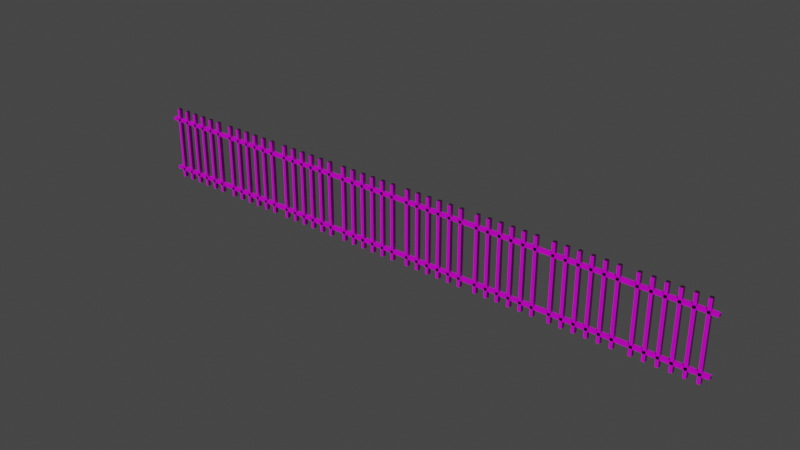 # Source: Rejablanca8.blend  (saved by Blender 3.6.13; exported with 4.5.12 LTS)
import bpy
from mathutils import Matrix  # noqa: F401  (used for matrix-valued properties, if any)

bpy.ops.wm.read_factory_settings(use_empty=True)
scene = bpy.context.scene
scene.name = 'Scene'

# ---- collections
col_collection = bpy.data.collections.new('Collection'); scene.collection.children.link(col_collection)

# ---- images (referenced by path relative to the original .blend; pixels are not part of the script)
import os
ASSET_DIR = os.environ.get("B2B_ASSET_DIR", "")  # directory of the original .blend (textures are referenced by path, not embedded)
HERE = os.path.dirname(os.path.abspath(__file__))  # packed textures are extracted next to this script under _unpacked/

def load_image(name, relpath, width, height, colorspace="sRGB"):
    """Load a texture the original file referenced (path relative to the .blend, or extracted next to this script)."""
    p = next((c for c in (os.path.join(HERE, relpath), os.path.join(ASSET_DIR, relpath)) if relpath and os.path.exists(c)), "")
    if p:
        img = bpy.data.images.load(p, check_existing=True)
        img.name = name
    else:  # same state as the original file: an image datablock whose file is absent (Cycles renders it pink)
        img = bpy.data.images.new(name, width, height)
        img.source = "FILE"
        img.filepath = "//" + (relpath or name)
    img.colorspace_settings.name = colorspace
    return img
img_metal044a_1k_jpg_color_jpg = load_image('Metal044A_1K-JPG_Color.jpg', 'Materiales/Metal044A_1K-JPG/Metal044A_1K-JPG_Color.jpg', 1024, 1024, 'sRGB')
img_metal044a_1k_jpg_metalness_jpg = load_image('Metal044A_1K-JPG_Metalness.jpg', 'Materiales/Metal044A_1K-JPG/Metal044A_1K-JPG_Metalness.jpg', 1024, 1024, 'Non-Color')
img_metal044a_1k_jpg_roughness_jpg = load_image('Metal044A_1K-JPG_Roughness.jpg', 'Materiales/Metal044A_1K-JPG/Metal044A_1K-JPG_Roughness.jpg', 1024, 1024, 'Non-Color')
img_metal044a_1k_jpg_normalgl_jpg = load_image('Metal044A_1K-JPG_NormalGL.jpg', 'Materiales/Metal044A_1K-JPG/Metal044A_1K-JPG_NormalGL.jpg', 1024, 1024, 'Non-Color')

# ---- materials (node trees are filled in below, after node groups)
mat_acg_metal044a_1k_jpg = bpy.data.materials.new('aCG_Metal044A_1K_JPG')
mat_acg_metal044a_1k_jpg.use_transparent_shadow = False

# ---- material node trees
mat_acg_metal044a_1k_jpg.use_nodes = True; mat_acg_metal044a_1k_jpg.node_tree.nodes.clear()
_N = mat_acg_metal044a_1k_jpg.node_tree.nodes; _L = mat_acg_metal044a_1k_jpg.node_tree.links
n0 = _N.new('ShaderNodeBsdfPrincipled'); n0.name = 'Principled BSDF'; n0.location = (0, 300)
n0.distribution = 'GGX'
n0.subsurface_method = 'RANDOM_WALK_SKIN'
n0.inputs[3].default_value = 1.45
n0.inputs[27].default_value = (0.0, 0.0, 0.0, 1.0)
n0.inputs[28].default_value = 1.0
n1 = _N.new('ShaderNodeOutputMaterial'); n1.name = 'Material Output'; n1.location = (300, 300)
n2 = _N.new('ShaderNodeTexImage'); n2.name = 'Image Texture'; n2.location = (-300, 300)
n2.image = img_metal044a_1k_jpg_color_jpg
n3 = _N.new('ShaderNodeUVMap'); n3.name = 'UV Map'; n3.location = (-600, 300)
n3.uv_map = 'UVMap'
n4 = _N.new('ShaderNodeTexImage'); n4.name = 'Image Texture.001'; n4.location = (-300, -10)
n4.image = img_metal044a_1k_jpg_metalness_jpg
n5 = _N.new('ShaderNodeTexImage'); n5.name = 'Image Texture.002'; n5.location = (-300, -320)
n5.image = img_metal044a_1k_jpg_roughness_jpg
n6 = _N.new('ShaderNodeNormalMap'); n6.name = 'Normal Map'; n6.location = (-300, -630)
n7 = _N.new('ShaderNodeTexImage'); n7.name = 'Image Texture.003'; n7.location = (-600, -10)
n7.image = img_metal044a_1k_jpg_normalgl_jpg
_L.new(n0.outputs[0], n1.inputs[0])
_L.new(n2.outputs[0], n0.inputs[0])
_L.new(n3.outputs[0], n2.inputs[0])
_L.new(n4.outputs[0], n0.inputs[1])
_L.new(n3.outputs[0], n4.inputs[0])
_L.new(n5.outputs[0], n0.inputs[2])
_L.new(n3.outputs[0], n5.inputs[0])
_L.new(n6.outputs[0], n0.inputs[5])
_L.new(n7.outputs[0], n6.inputs[1])
_L.new(n3.outputs[0], n7.inputs[0])
n1.is_active_output = True

# ---- world
world_world = bpy.data.worlds.new('World'); scene.world = world_world
world_world.use_nodes = True; world_world.node_tree.nodes.clear()
_N = world_world.node_tree.nodes; _L = world_world.node_tree.links
n0 = _N.new('ShaderNodeOutputWorld'); n0.name = 'World Output'; n0.location = (300, 300)
n1 = _N.new('ShaderNodeBackground'); n1.name = 'Background'; n1.location = (10, 300)
n1.inputs[0].default_value = (0.05088, 0.05088, 0.05088, 1.0)
_L.new(n1.outputs[0], n0.inputs[0])
n0.is_active_output = True
world_world.color = (0.05088, 0.05088, 0.05088)
world_world.use_sun_shadow = False
world_world.sun_shadow_jitter_overblur = 0.0

# ---- meshes
me_cube = bpy.data.meshes.new('Cube')
me_cube.from_pydata([(5.275, 1.0, 1.0), (5.275, 1.0, -1.0), (5.275, -1.0, 1.0), (5.275, -1.0, -1.0), (3.725, 1.0, 1.0), (3.725, 1.0, -1.0), (3.725, -1.0, 1.0), (3.725, -1.0, -1.0), (11.48, 1.0, 1.0), (11.48, 1.0, -1.0), (11.48, -1.0, 1.0), (11.48, -1.0, -1.0), (9.925, 1.0, 1.0), (9.925, 1.0, -1.0), (9.925, -1.0, 1.0), (9.925, -1.0, -1.0), (17.67, 1.0, 1.0), (17.67, 1.0, -1.0), (17.67, -1.0, 1.0), (17.67, -1.0, -1.0), (16.12, 1.0, 1.0), (16.12, 1.0, -1.0), (16.12, -1.0, 1.0), (16.12, -1.0, -1.0), (23.88, 1.0, 1.0), (23.88, 1.0, -1.0), (23.88, -1.0, 1.0), (23.88, -1.0, -1.0), (22.33, 1.0, 1.0), (22.33, 1.0, -1.0), (22.33, -1.0, 1.0), (22.33, -1.0, -1.0), (30.08, 1.0, 1.0), (30.08, 1.0, -1.0), (30.08, -1.0, 1.0), (30.08, -1.0, -1.0), (28.52, 1.0, 1.0), (28.52, 1.0, -1.0), (28.52, -1.0, 1.0), (28.52, -1.0, -1.0), (36.28, 1.0, 1.0), (36.28, 1.0, -1.0), (36.28, -1.0, 1.0), (36.28, -1.0, -1.0), (34.72, 1.0, 1.0), (34.72, 1.0, -1.0), (34.72, -1.0, 1.0), (34.72, -1.0, -1.0), (39.84, 1.0, 0.6396), (-0.16, 1.0, 0.6396), (39.84, -1.0, 0.6396), (-0.16, -1.0, 0.6396), (39.84, 1.0, 0.7171), (-0.16, 1.0, 0.7171), (39.84, -1.0, 0.7171), (-0.16, -1.0, 0.7171), (39.84, 1.0, -0.8104), (-0.16, 1.0, -0.8104), (39.84, -1.0, -0.8104), (-0.16, -1.0, -0.8104), (39.84, 1.0, -0.7329), (-0.16, 1.0, -0.7329), (39.84, -1.0, -0.7329), (-0.16, -1.0, -0.7329), (45.28, 1.0, 1.0), (45.28, 1.0, -1.0), (45.28, -1.0, 1.0), (45.28, -1.0, -1.0), (43.72, 1.0, 1.0), (43.72, 1.0, -1.0), (43.72, -1.0, 1.0), (43.72, -1.0, -1.0), (51.47, 1.0, 1.0), (51.47, 1.0, -1.0), (51.47, -1.0, 1.0), (51.47, -1.0, -1.0), (49.92, 1.0, 1.0), (49.92, 1.0, -1.0), (49.92, -1.0, 1.0), (49.92, -1.0, -1.0), (57.67, 1.0, 1.0), (57.67, 1.0, -1.0), (57.67, -1.0, 1.0), (57.67, -1.0, -1.0), (56.12, 1.0, 1.0), (56.12, 1.0, -1.0), (56.12, -1.0, 1.0), (56.12, -1.0, -1.0), (63.88, 1.0, 1.0), (63.88, 1.0, -1.0), (63.88, -1.0, 1.0), (63.88, -1.0, -1.0), (62.33, 1.0, 1.0), (62.33, 1.0, -1.0), (62.33, -1.0, 1.0), (62.33, -1.0, -1.0), (70.07, 1.0, 1.0), (70.07, 1.0, -1.0), (70.07, -1.0, 1.0), (70.07, -1.0, -1.0), (68.53, 1.0, 1.0), (68.53, 1.0, -1.0), (68.53, -1.0, 1.0), (68.53, -1.0, -1.0), (76.28, 1.0, 1.0), (76.28, 1.0, -1.0), (76.28, -1.0, 1.0), (76.28, -1.0, -1.0), (74.72, 1.0, 1.0), (74.72, 1.0, -1.0), (74.72, -1.0, 1.0), (74.72, -1.0, -1.0), (79.84, 1.0, 0.6396), (39.84, 1.0, 0.6396), (79.84, -1.0, 0.6396), (39.84, -1.0, 0.6396), (79.84, 1.0, 0.7171), (39.84, 1.0, 0.7171), (79.84, -1.0, 0.7171), (39.84, -1.0, 0.7171), (79.84, 1.0, -0.8104), (39.84, 1.0, -0.8104), (79.84, -1.0, -0.8104), (39.84, -1.0, -0.8104), (79.84, 1.0, -0.7329), (39.84, 1.0, -0.7329), (79.84, -1.0, -0.7329), (39.84, -1.0, -0.7329), (85.28, 1.0, 1.0), (85.28, 1.0, -1.0), (85.28, -1.0, 1.0), (85.28, -1.0, -1.0), (83.72, 1.0, 1.0), (83.72, 1.0, -1.0), (83.72, -1.0, 1.0), (83.72, -1.0, -1.0), (91.47, 1.0, 1.0), (91.47, 1.0, -1.0), (91.47, -1.0, 1.0), (91.47, -1.0, -1.0), (89.93, 1.0, 1.0), (89.93, 1.0, -1.0), (89.93, -1.0, 1.0), (89.93, -1.0, -1.0), (97.68, 1.0, 1.0), (97.68, 1.0, -1.0), (97.68, -1.0, 1.0), (97.68, -1.0, -1.0), (96.12, 1.0, 1.0), (96.12, 1.0, -1.0), (96.12, -1.0, 1.0), (96.12, -1.0, -1.0), (103.9, 1.0, 1.0), (103.9, 1.0, -1.0), (103.9, -1.0, 1.0), (103.9, -1.0, -1.0), (102.3, 1.0, 1.0), (102.3, 1.0, -1.0), (102.3, -1.0, 1.0), (102.3, -1.0, -1.0), (110.1, 1.0, 1.0), (110.1, 1.0, -1.0), (110.1, -1.0, 1.0), (110.1, -1.0, -1.0), (108.5, 1.0, 1.0), (108.5, 1.0, -1.0), (108.5, -1.0, 1.0), (108.5, -1.0, -1.0), (116.3, 1.0, 1.0), (116.3, 1.0, -1.0), (116.3, -1.0, 1.0), (116.3, -1.0, -1.0), (114.7, 1.0, 1.0), (114.7, 1.0, -1.0), (114.7, -1.0, 1.0), (114.7, -1.0, -1.0), (119.8, 1.0, 0.6396), (79.84, 1.0, 0.6396), (119.8, -1.0, 0.6396), (79.84, -1.0, 0.6396), (119.8, 1.0, 0.7171), (79.84, 1.0, 0.7171), (119.8, -1.0, 0.7171), (79.84, -1.0, 0.7171), (119.8, 1.0, -0.8104), (79.84, 1.0, -0.8104), (119.8, -1.0, -0.8104), (79.84, -1.0, -0.8104), (119.8, 1.0, -0.7329), (79.84, 1.0, -0.7329), (119.8, -1.0, -0.7329), (79.84, -1.0, -0.7329), (125.3, 1.0, 1.0), (125.3, 1.0, -1.0), (125.3, -1.0, 1.0), (125.3, -1.0, -1.0), (123.7, 1.0, 1.0), (123.7, 1.0, -1.0), (123.7, -1.0, 1.0), (123.7, -1.0, -1.0), (131.5, 1.0, 1.0), (131.5, 1.0, -1.0), (131.5, -1.0, 1.0), (131.5, -1.0, -1.0), (129.9, 1.0, 1.0), (129.9, 1.0, -1.0), (129.9, -1.0, 1.0), (129.9, -1.0, -1.0), (137.7, 1.0, 1.0), (137.7, 1.0, -1.0), (137.7, -1.0, 1.0), (137.7, -1.0, -1.0), (136.1, 1.0, 1.0), (136.1, 1.0, -1.0), (136.1, -1.0, 1.0), (136.1, -1.0, -1.0), (143.9, 1.0, 1.0), (143.9, 1.0, -1.0), (143.9, -1.0, 1.0), (143.9, -1.0, -1.0), (142.3, 1.0, 1.0), (142.3, 1.0, -1.0), (142.3, -1.0, 1.0), (142.3, -1.0, -1.0), (150.1, 1.0, 1.0), (150.1, 1.0, -1.0), (150.1, -1.0, 1.0), (150.1, -1.0, -1.0), (148.5, 1.0, 1.0), (148.5, 1.0, -1.0), (148.5, -1.0, 1.0), (148.5, -1.0, -1.0), (156.3, 1.0, 1.0), (156.3, 1.0, -1.0), (156.3, -1.0, 1.0), (156.3, -1.0, -1.0), (154.7, 1.0, 1.0), (154.7, 1.0, -1.0), (154.7, -1.0, 1.0), (154.7, -1.0, -1.0), (159.8, 1.0, 0.6396), (119.8, 1.0, 0.6396), (159.8, -1.0, 0.6396), (119.8, -1.0, 0.6396), (159.8, 1.0, 0.7171), (119.8, 1.0, 0.7171), (159.8, -1.0, 0.7171), (119.8, -1.0, 0.7171), (159.8, 1.0, -0.8104), (119.8, 1.0, -0.8104), (159.8, -1.0, -0.8104), (119.8, -1.0, -0.8104), (159.8, 1.0, -0.7329), (119.8, 1.0, -0.7329), (159.8, -1.0, -0.7329), (119.8, -1.0, -0.7329), (165.3, 1.0, 1.0), (165.3, 1.0, -1.0), (165.3, -1.0, 1.0), (165.3, -1.0, -1.0), (163.7, 1.0, 1.0), (163.7, 1.0, -1.0), (163.7, -1.0, 1.0), (163.7, -1.0, -1.0), (171.5, 1.0, 1.0), (171.5, 1.0, -1.0), (171.5, -1.0, 1.0), (171.5, -1.0, -1.0), (169.9, 1.0, 1.0), (169.9, 1.0, -1.0), (169.9, -1.0, 1.0), (169.9, -1.0, -1.0), (177.7, 1.0, 1.0), (177.7, 1.0, -1.0), (177.7, -1.0, 1.0), (177.7, -1.0, -1.0), (176.1, 1.0, 1.0), (176.1, 1.0, -1.0), (176.1, -1.0, 1.0), (176.1, -1.0, -1.0), (183.9, 1.0, 1.0), (183.9, 1.0, -1.0), (183.9, -1.0, 1.0), (183.9, -1.0, -1.0), (182.3, 1.0, 1.0), (182.3, 1.0, -1.0), (182.3, -1.0, 1.0), (182.3, -1.0, -1.0), (190.1, 1.0, 1.0), (190.1, 1.0, -1.0), (190.1, -1.0, 1.0), (190.1, -1.0, -1.0), (188.5, 1.0, 1.0), (188.5, 1.0, -1.0), (188.5, -1.0, 1.0), (188.5, -1.0, -1.0), (196.3, 1.0, 1.0), (196.3, 1.0, -1.0), (196.3, -1.0, 1.0), (196.3, -1.0, -1.0), (194.7, 1.0, 1.0), (194.7, 1.0, -1.0), (194.7, -1.0, 1.0), (194.7, -1.0, -1.0), (199.8, 1.0, 0.6396), (159.8, 1.0, 0.6396), (199.8, -1.0, 0.6396), (159.8, -1.0, 0.6396), (199.8, 1.0, 0.7171), (159.8, 1.0, 0.7171), (199.8, -1.0, 0.7171), (159.8, -1.0, 0.7171), (199.8, 1.0, -0.8104), (159.8, 1.0, -0.8104), (199.8, -1.0, -0.8104), (159.8, -1.0, -0.8104), (199.8, 1.0, -0.7329), (159.8, 1.0, -0.7329), (199.8, -1.0, -0.7329), (159.8, -1.0, -0.7329), (205.3, 1.0, 1.0), (205.3, 1.0, -1.0), (205.3, -1.0, 1.0), (205.3, -1.0, -1.0), (203.7, 1.0, 1.0), (203.7, 1.0, -1.0), (203.7, -1.0, 1.0), (203.7, -1.0, -1.0), (211.5, 1.0, 1.0), (211.5, 1.0, -1.0), (211.5, -1.0, 1.0), (211.5, -1.0, -1.0), (209.9, 1.0, 1.0), (209.9, 1.0, -1.0), (209.9, -1.0, 1.0), (209.9, -1.0, -1.0), (217.7, 1.0, 1.0), (217.7, 1.0, -1.0), (217.7, -1.0, 1.0), (217.7, -1.0, -1.0), (216.1, 1.0, 1.0), (216.1, 1.0, -1.0), (216.1, -1.0, 1.0), (216.1, -1.0, -1.0), (223.9, 1.0, 1.0), (223.9, 1.0, -1.0), (223.9, -1.0, 1.0), (223.9, -1.0, -1.0), (222.3, 1.0, 1.0), (222.3, 1.0, -1.0), (222.3, -1.0, 1.0), (222.3, -1.0, -1.0), (230.1, 1.0, 1.0), (230.1, 1.0, -1.0), (230.1, -1.0, 1.0), (230.1, -1.0, -1.0), (228.5, 1.0, 1.0), (228.5, 1.0, -1.0), (228.5, -1.0, 1.0), (228.5, -1.0, -1.0), (236.3, 1.0, 1.0), (236.3, 1.0, -1.0), (236.3, -1.0, 1.0), (236.3, -1.0, -1.0), (234.7, 1.0, 1.0), (234.7, 1.0, -1.0), (234.7, -1.0, 1.0), (234.7, -1.0, -1.0), (239.8, 1.0, 0.6396), (199.8, 1.0, 0.6396), (239.8, -1.0, 0.6396), (199.8, -1.0, 0.6396), (239.8, 1.0, 0.7171), (199.8, 1.0, 0.7171), (239.8, -1.0, 0.7171), (199.8, -1.0, 0.7171), (239.8, 1.0, -0.8104), (199.8, 1.0, -0.8104), (239.8, -1.0, -0.8104), (199.8, -1.0, -0.8104), (239.8, 1.0, -0.7329), (199.8, 1.0, -0.7329), (239.8, -1.0, -0.7329), (199.8, -1.0, -0.7329), (245.3, 1.0, 1.0), (245.3, 1.0, -1.0), (245.3, -1.0, 1.0), (245.3, -1.0, -1.0), (243.7, 1.0, 1.0), (243.7, 1.0, -1.0), (243.7, -1.0, 1.0), (243.7, -1.0, -1.0), (251.5, 1.0, 1.0), (251.5, 1.0, -1.0), (251.5, -1.0, 1.0), (251.5, -1.0, -1.0), (249.9, 1.0, 1.0), (249.9, 1.0, -1.0), (249.9, -1.0, 1.0), (249.9, -1.0, -1.0), (257.7, 1.0, 1.0), (257.7, 1.0, -1.0), (257.7, -1.0, 1.0), (257.7, -1.0, -1.0), (256.1, 1.0, 1.0), (256.1, 1.0, -1.0), (256.1, -1.0, 1.0), (256.1, -1.0, -1.0), (263.9, 1.0, 1.0), (263.9, 1.0, -1.0), (263.9, -1.0, 1.0), (263.9, -1.0, -1.0), (262.3, 1.0, 1.0), (262.3, 1.0, -1.0), (262.3, -1.0, 1.0), (262.3, -1.0, -1.0), (270.1, 1.0, 1.0), (270.1, 1.0, -1.0), (270.1, -1.0, 1.0), (270.1, -1.0, -1.0), (268.5, 1.0, 1.0), (268.5, 1.0, -1.0), (268.5, -1.0, 1.0), (268.5, -1.0, -1.0), (276.3, 1.0, 1.0), (276.3, 1.0, -1.0), (276.3, -1.0, 1.0), (276.3, -1.0, -1.0), (274.7, 1.0, 1.0), (274.7, 1.0, -1.0), (274.7, -1.0, 1.0), (274.7, -1.0, -1.0), (279.8, 1.0, 0.6396), (239.8, 1.0, 0.6396), (279.8, -1.0, 0.6396), (239.8, -1.0, 0.6396), (279.8, 1.0, 0.7171), (239.8, 1.0, 0.7171), (279.8, -1.0, 0.7171), (239.8, -1.0, 0.7171), (279.8, 1.0, -0.8104), (239.8, 1.0, -0.8104), (279.8, -1.0, -0.8104), (239.8, -1.0, -0.8104), (279.8, 1.0, -0.7329), (239.8, 1.0, -0.7329), (279.8, -1.0, -0.7329), (239.8, -1.0, -0.7329), (285.3, 1.0, 1.0), (285.3, 1.0, -1.0), (285.3, -1.0, 1.0), (285.3, -1.0, -1.0), (283.7, 1.0, 1.0), (283.7, 1.0, -1.0), (283.7, -1.0, 1.0), (283.7, -1.0, -1.0), (291.5, 1.0, 1.0), (291.5, 1.0, -1.0), (291.5, -1.0, 1.0), (291.5, -1.0, -1.0), (289.9, 1.0, 1.0), (289.9, 1.0, -1.0), (289.9, -1.0, 1.0), (289.9, -1.0, -1.0), (297.7, 1.0, 1.0), (297.7, 1.0, -1.0), (297.7, -1.0, 1.0), (297.7, -1.0, -1.0), (296.1, 1.0, 1.0), (296.1, 1.0, -1.0), (296.1, -1.0, 1.0), (296.1, -1.0, -1.0), (303.9, 1.0, 1.0), (303.9, 1.0, -1.0), (303.9, -1.0, 1.0), (303.9, -1.0, -1.0), (302.3, 1.0, 1.0), (302.3, 1.0, -1.0), (302.3, -1.0, 1.0), (302.3, -1.0, -1.0), (310.1, 1.0, 1.0), (310.1, 1.0, -1.0), (310.1, -1.0, 1.0), (310.1, -1.0, -1.0), (308.5, 1.0, 1.0), (308.5, 1.0, -1.0), (308.5, -1.0, 1.0), (308.5, -1.0, -1.0), (316.3, 1.0, 1.0), (316.3, 1.0, -1.0), (316.3, -1.0, 1.0), (316.3, -1.0, -1.0), (314.7, 1.0, 1.0), (314.7, 1.0, -1.0), (314.7, -1.0, 1.0), (314.7, -1.0, -1.0), (319.8, 1.0, 0.6396), (279.8, 1.0, 0.6396), (319.8, -1.0, 0.6396), (279.8, -1.0, 0.6396), (319.8, 1.0, 0.7171), (279.8, 1.0, 0.7171), (319.8, -1.0, 0.7171), (279.8, -1.0, 0.7171), (319.8, 1.0, -0.8104), (279.8, 1.0, -0.8104), (319.8, -1.0, -0.8104), (279.8, -1.0, -0.8104), (319.8, 1.0, -0.7329), (279.8, 1.0, -0.7329), (319.8, -1.0, -0.7329), (279.8, -1.0, -0.7329)], [], [(0, 4, 6, 2), (3, 2, 6, 7), (7, 6, 4, 5), (5, 1, 3, 7), (1, 0, 2, 3), (5, 4, 0, 1), (8, 12, 14, 10), (11, 10, 14, 15), (15, 14, 12, 13), (13, 9, 11, 15), (9, 8, 10, 11), (13, 12, 8, 9), (16, 20, 22, 18), (19, 18, 22, 23), (23, 22, 20, 21), (21, 17, 19, 23), (17, 16, 18, 19), (21, 20, 16, 17), (24, 28, 30, 26), (27, 26, 30, 31), (31, 30, 28, 29), (29, 25, 27, 31), (25, 24, 26, 27), (29, 28, 24, 25), (32, 36, 38, 34), (35, 34, 38, 39), (39, 38, 36, 37), (37, 33, 35, 39), (33, 32, 34, 35), (37, 36, 32, 33), (40, 44, 46, 42), (43, 42, 46, 47), (47, 46, 44, 45), (45, 41, 43, 47), (41, 40, 42, 43), (45, 44, 40, 41), (48, 52, 54, 50), (51, 50, 54, 55), (55, 54, 52, 53), (53, 49, 51, 55), (49, 48, 50, 51), (53, 52, 48, 49), (56, 60, 62, 58), (59, 58, 62, 63), (63, 62, 60, 61), (61, 57, 59, 63), (57, 56, 58, 59), (61, 60, 56, 57), (64, 68, 70, 66), (67, 66, 70, 71), (71, 70, 68, 69), (69, 65, 67, 71), (65, 64, 66, 67), (69, 68, 64, 65), (72, 76, 78, 74), (75, 74, 78, 79), (79, 78, 76, 77), (77, 73, 75, 79), (73, 72, 74, 75), (77, 76, 72, 73), (80, 84, 86, 82), (83, 82, 86, 87), (87, 86, 84, 85), (85, 81, 83, 87), (81, 80, 82, 83), (85, 84, 80, 81), (88, 92, 94, 90), (91, 90, 94, 95), (95, 94, 92, 93), (93, 89, 91, 95), (89, 88, 90, 91), (93, 92, 88, 89), (96, 100, 102, 98), (99, 98, 102, 103), (103, 102, 100, 101), (101, 97, 99, 103), (97, 96, 98, 99), (101, 100, 96, 97), (104, 108, 110, 106), (107, 106, 110, 111), (111, 110, 108, 109), (109, 105, 107, 111), (105, 104, 106, 107), (109, 108, 104, 105), (112, 116, 118, 114), (115, 114, 118, 119), (119, 118, 116, 117), (117, 113, 115, 119), (113, 112, 114, 115), (117, 116, 112, 113), (120, 124, 126, 122), (123, 122, 126, 127), (127, 126, 124, 125), (125, 121, 123, 127), (121, 120, 122, 123), (125, 124, 120, 121), (128, 132, 134, 130), (131, 130, 134, 135), (135, 134, 132, 133), (133, 129, 131, 135), (129, 128, 130, 131), (133, 132, 128, 129), (136, 140, 142, 138), (139, 138, 142, 143), (143, 142, 140, 141), (141, 137, 139, 143), (137, 136, 138, 139), (141, 140, 136, 137), (144, 148, 150, 146), (147, 146, 150, 151), (151, 150, 148, 149), (149, 145, 147, 151), (145, 144, 146, 147), (149, 148, 144, 145), (152, 156, 158, 154), (155, 154, 158, 159), (159, 158, 156, 157), (157, 153, 155, 159), (153, 152, 154, 155), (157, 156, 152, 153), (160, 164, 166, 162), (163, 162, 166, 167), (167, 166, 164, 165), (165, 161, 163, 167), (161, 160, 162, 163), (165, 164, 160, 161), (168, 172, 174, 170), (171, 170, 174, 175), (175, 174, 172, 173), (173, 169, 171, 175), (169, 168, 170, 171), (173, 172, 168, 169), (176, 180, 182, 178), (179, 178, 182, 183), (183, 182, 180, 181), (181, 177, 179, 183), (177, 176, 178, 179), (181, 180, 176, 177), (184, 188, 190, 186), (187, 186, 190, 191), (191, 190, 188, 189), (189, 185, 187, 191), (185, 184, 186, 187), (189, 188, 184, 185), (192, 196, 198, 194), (195, 194, 198, 199), (199, 198, 196, 197), (197, 193, 195, 199), (193, 192, 194, 195), (197, 196, 192, 193), (200, 204, 206, 202), (203, 202, 206, 207), (207, 206, 204, 205), (205, 201, 203, 207), (201, 200, 202, 203), (205, 204, 200, 201), (208, 212, 214, 210), (211, 210, 214, 215), (215, 214, 212, 213), (213, 209, 211, 215), (209, 208, 210, 211), (213, 212, 208, 209), (216, 220, 222, 218), (219, 218, 222, 223), (223, 222, 220, 221), (221, 217, 219, 223), (217, 216, 218, 219), (221, 220, 216, 217), (224, 228, 230, 226), (227, 226, 230, 231), (231, 230, 228, 229), (229, 225, 227, 231), (225, 224, 226, 227), (229, 228, 224, 225), (232, 236, 238, 234), (235, 234, 238, 239), (239, 238, 236, 237), (237, 233, 235, 239), (233, 232, 234, 235), (237, 236, 232, 233), (240, 244, 246, 242), (243, 242, 246, 247), (247, 246, 244, 245), (245, 241, 243, 247), (241, 240, 242, 243), (245, 244, 240, 241), (248, 252, 254, 250), (251, 250, 254, 255), (255, 254, 252, 253), (253, 249, 251, 255), (249, 248, 250, 251), (253, 252, 248, 249), (256, 260, 262, 258), (259, 258, 262, 263), (263, 262, 260, 261), (261, 257, 259, 263), (257, 256, 258, 259), (261, 260, 256, 257), (264, 268, 270, 266), (267, 266, 270, 271), (271, 270, 268, 269), (269, 265, 267, 271), (265, 264, 266, 267), (269, 268, 264, 265), (272, 276, 278, 274), (275, 274, 278, 279), (279, 278, 276, 277), (277, 273, 275, 279), (273, 272, 274, 275), (277, 276, 272, 273), (280, 284, 286, 282), (283, 282, 286, 287), (287, 286, 284, 285), (285, 281, 283, 287), (281, 280, 282, 283), (285, 284, 280, 281), (288, 292, 294, 290), (291, 290, 294, 295), (295, 294, 292, 293), (293, 289, 291, 295), (289, 288, 290, 291), (293, 292, 288, 289), (296, 300, 302, 298), (299, 298, 302, 303), (303, 302, 300, 301), (301, 297, 299, 303), (297, 296, 298, 299), (301, 300, 296, 297), (304, 308, 310, 306), (307, 306, 310, 311), (311, 310, 308, 309), (309, 305, 307, 311), (305, 304, 306, 307), (309, 308, 304, 305), (312, 316, 318, 314), (315, 314, 318, 319), (319, 318, 316, 317), (317, 313, 315, 319), (313, 312, 314, 315), (317, 316, 312, 313), (320, 324, 326, 322), (323, 322, 326, 327), (327, 326, 324, 325), (325, 321, 323, 327), (321, 320, 322, 323), (325, 324, 320, 321), (328, 332, 334, 330), (331, 330, 334, 335), (335, 334, 332, 333), (333, 329, 331, 335), (329, 328, 330, 331), (333, 332, 328, 329), (336, 340, 342, 338), (339, 338, 342, 343), (343, 342, 340, 341), (341, 337, 339, 343), (337, 336, 338, 339), (341, 340, 336, 337), (344, 348, 350, 346), (347, 346, 350, 351), (351, 350, 348, 349), (349, 345, 347, 351), (345, 344, 346, 347), (349, 348, 344, 345), (352, 356, 358, 354), (355, 354, 358, 359), (359, 358, 356, 357), (357, 353, 355, 359), (353, 352, 354, 355), (357, 356, 352, 353), (360, 364, 366, 362), (363, 362, 366, 367), (367, 366, 364, 365), (365, 361, 363, 367), (361, 360, 362, 363), (365, 364, 360, 361), (368, 372, 374, 370), (371, 370, 374, 375), (375, 374, 372, 373), (373, 369, 371, 375), (369, 368, 370, 371), (373, 372, 368, 369), (376, 380, 382, 378), (379, 378, 382, 383), (383, 382, 380, 381), (381, 377, 379, 383), (377, 376, 378, 379), (381, 380, 376, 377), (384, 388, 390, 386), (387, 386, 390, 391), (391, 390, 388, 389), (389, 385, 387, 391), (385, 384, 386, 387), (389, 388, 384, 385), (392, 396, 398, 394), (395, 394, 398, 399), (399, 398, 396, 397), (397, 393, 395, 399), (393, 392, 394, 395), (397, 396, 392, 393), (400, 404, 406, 402), (403, 402, 406, 407), (407, 406, 404, 405), (405, 401, 403, 407), (401, 400, 402, 403), (405, 404, 400, 401), (408, 412, 414, 410), (411, 410, 414, 415), (415, 414, 412, 413), (413, 409, 411, 415), (409, 408, 410, 411), (413, 412, 408, 409), (416, 420, 422, 418), (419, 418, 422, 423), (423, 422, 420, 421), (421, 417, 419, 423), (417, 416, 418, 419), (421, 420, 416, 417), (424, 428, 430, 426), (427, 426, 430, 431), (431, 430, 428, 429), (429, 425, 427, 431), (425, 424, 426, 427), (429, 428, 424, 425), (432, 436, 438, 434), (435, 434, 438, 439), (439, 438, 436, 437), (437, 433, 435, 439), (433, 432, 434, 435), (437, 436, 432, 433), (440, 444, 446, 442), (443, 442, 446, 447), (447, 446, 444, 445), (445, 441, 443, 447), (441, 440, 442, 443), (445, 444, 440, 441), (448, 452, 454, 450), (451, 450, 454, 455), (455, 454, 452, 453), (453, 449, 451, 455), (449, 448, 450, 451), (453, 452, 448, 449), (456, 460, 462, 458), (459, 458, 462, 463), (463, 462, 460, 461), (461, 457, 459, 463), (457, 456, 458, 459), (461, 460, 456, 457), (464, 468, 470, 466), (467, 466, 470, 471), (471, 470, 468, 469), (469, 465, 467, 471), (465, 464, 466, 467), (469, 468, 464, 465), (472, 476, 478, 474), (475, 474, 478, 479), (479, 478, 476, 477), (477, 473, 475, 479), (473, 472, 474, 475), (477, 476, 472, 473), (480, 484, 486, 482), (483, 482, 486, 487), (487, 486, 484, 485), (485, 481, 483, 487), (481, 480, 482, 483), (485, 484, 480, 481), (488, 492, 494, 490), (491, 490, 494, 495), (495, 494, 492, 493), (493, 489, 491, 495), (489, 488, 490, 491), (493, 492, 488, 489), (496, 500, 502, 498), (499, 498, 502, 503), (503, 502, 500, 501), (501, 497, 499, 503), (497, 496, 498, 499), (501, 500, 496, 497), (504, 508, 510, 506), (507, 506, 510, 511), (511, 510, 508, 509), (509, 505, 507, 511), (505, 504, 506, 507), (509, 508, 504, 505)])
_uv = me_cube.uv_layers.new(name='UVMap')
_uv.uv.foreach_set('vector', [0.625, 0.5, 0.875, 0.5, 0.875, 0.75, 0.625, 0.75, 0.375, 0.75, 0.625, 0.75, 0.625, 1.0, 0.375, 1.0, 0.375, 0.0, 0.625, 0.0, 0.625, 0.25, 0.375, 0.25, 0.125, 0.5, 0.375, 0.5, 0.375, 0.75, 0.125, 0.75, 0.375, 0.5, 0.625, 0.5, 0.625, 0.75, 0.375, 0.75, 0.375, 0.25, 0.625, 0.25, 0.625, 0.5, 0.375, 0.5, 0.625, 0.5, 0.875, 0.5, 0.875, 0.75, 0.625, 0.75, 0.375, 0.75, 0.625, 0.75, 0.625, 1.0, 0.375, 1.0, 0.375, 0.0, 0.625, 0.0, 0.625, 0.25, 0.375, 0.25, 0.125, 0.5, 0.375, 0.5, 0.375, 0.75, 0.125, 0.75, 0.375, 0.5, 0.625, 0.5, 0.625, 0.75, 0.375, 0.75, 0.375, 0.25, 0.625, 0.25, 0.625, 0.5, 0.375, 0.5, 0.625, 0.5, 0.875, 0.5, 0.875, 0.75, 0.625, 0.75, 0.375, 0.75, 0.625, 0.75, 0.625, 1.0, 0.375, 1.0, 0.375, 0.0, 0.625, 0.0, 0.625, 0.25, 0.375, 0.25, 0.125, 0.5, 0.375, 0.5, 0.375, 0.75, 0.125, 0.75, 0.375, 0.5, 0.625, 0.5, 0.625, 0.75, 0.375, 0.75, 0.375, 0.25, 0.625, 0.25, 0.625, 0.5, 0.375, 0.5, 0.625, 0.5, 0.875, 0.5, 0.875, 0.75, 0.625, 0.75, 0.375, 0.75, 0.625, 0.75, 0.625, 1.0, 0.375, 1.0, 0.375, 0.0, 0.625, 0.0, 0.625, 0.25, 0.375, 0.25, 0.125, 0.5, 0.375, 0.5, 0.375, 0.75, 0.125, 0.75, 0.375, 0.5, 0.625, 0.5, 0.625, 0.75, 0.375, 0.75, 0.375, 0.25, 0.625, 0.25, 0.625, 0.5, 0.375, 0.5, 0.625, 0.5, 0.875, 0.5, 0.875, 0.75, 0.625, 0.75, 0.375, 0.75, 0.625, 0.75, 0.625, 1.0, 0.375, 1.0, 0.375, 0.0, 0.625, 0.0, 0.625, 0.25, 0.375, 0.25, 0.125, 0.5, 0.375, 0.5, 0.375, 0.75, 0.125, 0.75, 0.375, 0.5, 0.625, 0.5, 0.625, 0.75, 0.375, 0.75, 0.375, 0.25, 0.625, 0.25, 0.625, 0.5, 0.375, 0.5, 0.625, 0.5, 0.875, 0.5, 0.875, 0.75, 0.625, 0.75, 0.375, 0.75, 0.625, 0.75, 0.625, 1.0, 0.375, 1.0, 0.375, 0.0, 0.625, 0.0, 0.625, 0.25, 0.375, 0.25, 0.125, 0.5, 0.375, 0.5, 0.375, 0.75, 0.125, 0.75, 0.375, 0.5, 0.625, 0.5, 0.625, 0.75, 0.375, 0.75, 0.375, 0.25, 0.625, 0.25, 0.625, 0.5, 0.375, 0.5, 0.625, 0.5, 0.875, 0.5, 0.875, 0.75, 0.625, 0.75, 0.375, 0.75, 0.625, 0.75, 0.625, 1.0, 0.375, 1.0, 0.375, 0.0, 0.625, 0.0, 0.625, 0.25, 0.375, 0.25, 0.125, 0.5, 0.375, 0.5, 0.375, 0.75, 0.125, 0.75, 0.375, 0.5, 0.625, 0.5, 0.625, 0.75, 0.375, 0.75, 0.375, 0.25, 0.625, 0.25, 0.625, 0.5, 0.375, 0.5, 0.625, 0.5, 0.875, 0.5, 0.875, 0.75, 0.625, 0.75, 0.375, 0.75, 0.625, 0.75, 0.625, 1.0, 0.375, 1.0, 0.375, 0.0, 0.625, 0.0, 0.625, 0.25, 0.375, 0.25, 0.125, 0.5, 0.375, 0.5, 0.375, 0.75, 0.125, 0.75, 0.375, 0.5, 0.625, 0.5, 0.625, 0.75, 0.375, 0.75, 0.375, 0.25, 0.625, 0.25, 0.625, 0.5, 0.375, 0.5, 0.625, 0.5, 0.875, 0.5, 0.875, 0.75, 0.625, 0.75, 0.375, 0.75, 0.625, 0.75, 0.625, 1.0, 0.375, 1.0, 0.375, 0.0, 0.625, 0.0, 0.625, 0.25, 0.375, 0.25, 0.125, 0.5, 0.375, 0.5, 0.375, 0.75, 0.125, 0.75, 0.375, 0.5, 0.625, 0.5, 0.625, 0.75, 0.375, 0.75, 0.375, 0.25, 0.625, 0.25, 0.625, 0.5, 0.375, 0.5, 0.625, 0.5, 0.875, 0.5, 0.875, 0.75, 0.625, 0.75, 0.375, 0.75, 0.625, 0.75, 0.625, 1.0, 0.375, 1.0, 0.375, 0.0, 0.625, 0.0, 0.625, 0.25, 0.375, 0.25, 0.125, 0.5, 0.375, 0.5, 0.375, 0.75, 0.125, 0.75, 0.375, 0.5, 0.625, 0.5, 0.625, 0.75, 0.375, 0.75, 0.375, 0.25, 0.625, 0.25, 0.625, 0.5, 0.375, 0.5, 0.625, 0.5, 0.875, 0.5, 0.875, 0.75, 0.625, 0.75, 0.375, 0.75, 0.625, 0.75, 0.625, 1.0, 0.375, 1.0, 0.375, 0.0, 0.625, 0.0, 0.625, 0.25, 0.375, 0.25, 0.125, 0.5, 0.375, 0.5, 0.375, 0.75, 0.125, 0.75, 0.375, 0.5, 0.625, 0.5, 0.625, 0.75, 0.375, 0.75, 0.375, 0.25, 0.625, 0.25, 0.625, 0.5, 0.375, 0.5, 0.625, 0.5, 0.875, 0.5, 0.875, 0.75, 0.625, 0.75, 0.375, 0.75, 0.625, 0.75, 0.625, 1.0, 0.375, 1.0, 0.375, 0.0, 0.625, 0.0, 0.625, 0.25, 0.375, 0.25, 0.125, 0.5, 0.375, 0.5, 0.375, 0.75, 0.125, 0.75, 0.375, 0.5, 0.625, 0.5, 0.625, 0.75, 0.375, 0.75, 0.375, 0.25, 0.625, 0.25, 0.625, 0.5, 0.375, 0.5, 0.625, 0.5, 0.875, 0.5, 0.875, 0.75, 0.625, 0.75, 0.375, 0.75, 0.625, 0.75, 0.625, 1.0, 0.375, 1.0, 0.375, 0.0, 0.625, 0.0, 0.625, 0.25, 0.375, 0.25, 0.125, 0.5, 0.375, 0.5, 0.375, 0.75, 0.125, 0.75, 0.375, 0.5, 0.625, 0.5, 0.625, 0.75, 0.375, 0.75, 0.375, 0.25, 0.625, 0.25, 0.625, 0.5, 0.375, 0.5, 0.625, 0.5, 0.875, 0.5, 0.875, 0.75, 0.625, 0.75, 0.375, 0.75, 0.625, 0.75, 0.625, 1.0, 0.375, 1.0, 0.375, 0.0, 0.625, 0.0, 0.625, 0.25, 0.375, 0.25, 0.125, 0.5, 0.375, 0.5, 0.375, 0.75, 0.125, 0.75, 0.375, 0.5, 0.625, 0.5, 0.625, 0.75, 0.375, 0.75, 0.375, 0.25, 0.625, 0.25, 0.625, 0.5, 0.375, 0.5, 0.625, 0.5, 0.875, 0.5, 0.875, 0.75, 0.625, 0.75, 0.375, 0.75, 0.625, 0.75, 0.625, 1.0, 0.375, 1.0, 0.375, 0.0, 0.625, 0.0, 0.625, 0.25, 0.375, 0.25, 0.125, 0.5, 0.375, 0.5, 0.375, 0.75, 0.125, 0.75, 0.375, 0.5, 0.625, 0.5, 0.625, 0.75, 0.375, 0.75, 0.375, 0.25, 0.625, 0.25, 0.625, 0.5, 0.375, 0.5, 0.625, 0.5, 0.875, 0.5, 0.875, 0.75, 0.625, 0.75, 0.375, 0.75, 0.625, 0.75, 0.625, 1.0, 0.375, 1.0, 0.375, 0.0, 0.625, 0.0, 0.625, 0.25, 0.375, 0.25, 0.125, 0.5, 0.375, 0.5, 0.375, 0.75, 0.125, 0.75, 0.375, 0.5, 0.625, 0.5, 0.625, 0.75, 0.375, 0.75, 0.375, 0.25, 0.625, 0.25, 0.625, 0.5, 0.375, 0.5, 0.625, 0.5, 0.875, 0.5, 0.875, 0.75, 0.625, 0.75, 0.375, 0.75, 0.625, 0.75, 0.625, 1.0, 0.375, 1.0, 0.375, 0.0, 0.625, 0.0, 0.625, 0.25, 0.375, 0.25, 0.125, 0.5, 0.375, 0.5, 0.375, 0.75, 0.125, 0.75, 0.375, 0.5, 0.625, 0.5, 0.625, 0.75, 0.375, 0.75, 0.375, 0.25, 0.625, 0.25, 0.625, 0.5, 0.375, 0.5, 0.625, 0.5, 0.875, 0.5, 0.875, 0.75, 0.625, 0.75, 0.375, 0.75, 0.625, 0.75, 0.625, 1.0, 0.375, 1.0, 0.375, 0.0, 0.625, 0.0, 0.625, 0.25, 0.375, 0.25, 0.125, 0.5, 0.375, 0.5, 0.375, 0.75, 0.125, 0.75, 0.375, 0.5, 0.625, 0.5, 0.625, 0.75, 0.375, 0.75, 0.375, 0.25, 0.625, 0.25, 0.625, 0.5, 0.375, 0.5, 0.625, 0.5, 0.875, 0.5, 0.875, 0.75, 0.625, 0.75, 0.375, 0.75, 0.625, 0.75, 0.625, 1.0, 0.375, 1.0, 0.375, 0.0, 0.625, 0.0, 0.625, 0.25, 0.375, 0.25, 0.125, 0.5, 0.375, 0.5, 0.375, 0.75, 0.125, 0.75, 0.375, 0.5, 0.625, 0.5, 0.625, 0.75, 0.375, 0.75, 0.375, 0.25, 0.625, 0.25, 0.625, 0.5, 0.375, 0.5, 0.625, 0.5, 0.875, 0.5, 0.875, 0.75, 0.625, 0.75, 0.375, 0.75, 0.625, 0.75, 0.625, 1.0, 0.375, 1.0, 0.375, 0.0, 0.625, 0.0, 0.625, 0.25, 0.375, 0.25, 0.125, 0.5, 0.375, 0.5, 0.375, 0.75, 0.125, 0.75, 0.375, 0.5, 0.625, 0.5, 0.625, 0.75, 0.375, 0.75, 0.375, 0.25, 0.625, 0.25, 0.625, 0.5, 0.375, 0.5, 0.625, 0.5, 0.875, 0.5, 0.875, 0.75, 0.625, 0.75, 0.375, 0.75, 0.625, 0.75, 0.625, 1.0, 0.375, 1.0, 0.375, 0.0, 0.625, 0.0, 0.625, 0.25, 0.375, 0.25, 0.125, 0.5, 0.375, 0.5, 0.375, 0.75, 0.125, 0.75, 0.375, 0.5, 0.625, 0.5, 0.625, 0.75, 0.375, 0.75, 0.375, 0.25, 0.625, 0.25, 0.625, 0.5, 0.375, 0.5, 0.625, 0.5, 0.875, 0.5, 0.875, 0.75, 0.625, 0.75, 0.375, 0.75, 0.625, 0.75, 0.625, 1.0, 0.375, 1.0, 0.375, 0.0, 0.625, 0.0, 0.625, 0.25, 0.375, 0.25, 0.125, 0.5, 0.375, 0.5, 0.375, 0.75, 0.125, 0.75, 0.375, 0.5, 0.625, 0.5, 0.625, 0.75, 0.375, 0.75, 0.375, 0.25, 0.625, 0.25, 0.625, 0.5, 0.375, 0.5, 0.625, 0.5, 0.875, 0.5, 0.875, 0.75, 0.625, 0.75, 0.375, 0.75, 0.625, 0.75, 0.625, 1.0, 0.375, 1.0, 0.375, 0.0, 0.625, 0.0, 0.625, 0.25, 0.375, 0.25, 0.125, 0.5, 0.375, 0.5, 0.375, 0.75, 0.125, 0.75, 0.375, 0.5, 0.625, 0.5, 0.625, 0.75, 0.375, 0.75, 0.375, 0.25, 0.625, 0.25, 0.625, 0.5, 0.375, 0.5, 0.625, 0.5, 0.875, 0.5, 0.875, 0.75, 0.625, 0.75, 0.375, 0.75, 0.625, 0.75, 0.625, 1.0, 0.375, 1.0, 0.375, 0.0, 0.625, 0.0, 0.625, 0.25, 0.375, 0.25, 0.125, 0.5, 0.375, 0.5, 0.375, 0.75, 0.125, 0.75, 0.375, 0.5, 0.625, 0.5, 0.625, 0.75, 0.375, 0.75, 0.375, 0.25, 0.625, 0.25, 0.625, 0.5, 0.375, 0.5, 0.625, 0.5, 0.875, 0.5, 0.875, 0.75, 0.625, 0.75, 0.375, 0.75, 0.625, 0.75, 0.625, 1.0, 0.375, 1.0, 0.375, 0.0, 0.625, 0.0, 0.625, 0.25, 0.375, 0.25, 0.125, 0.5, 0.375, 0.5, 0.375, 0.75, 0.125, 0.75, 0.375, 0.5, 0.625, 0.5, 0.625, 0.75, 0.375, 0.75, 0.375, 0.25, 0.625, 0.25, 0.625, 0.5, 0.375, 0.5, 0.625, 0.5, 0.875, 0.5, 0.875, 0.75, 0.625, 0.75, 0.375, 0.75, 0.625, 0.75, 0.625, 1.0, 0.375, 1.0, 0.375, 0.0, 0.625, 0.0, 0.625, 0.25, 0.375, 0.25, 0.125, 0.5, 0.375, 0.5, 0.375, 0.75, 0.125, 0.75, 0.375, 0.5, 0.625, 0.5, 0.625, 0.75, 0.375, 0.75, 0.375, 0.25, 0.625, 0.25, 0.625, 0.5, 0.375, 0.5, 0.625, 0.5, 0.875, 0.5, 0.875, 0.75, 0.625, 0.75, 0.375, 0.75, 0.625, 0.75, 0.625, 1.0, 0.375, 1.0, 0.375, 0.0, 0.625, 0.0, 0.625, 0.25, 0.375, 0.25, 0.125, 0.5, 0.375, 0.5, 0.375, 0.75, 0.125, 0.75, 0.375, 0.5, 0.625, 0.5, 0.625, 0.75, 0.375, 0.75, 0.375, 0.25, 0.625, 0.25, 0.625, 0.5, 0.375, 0.5, 0.625, 0.5, 0.875, 0.5, 0.875, 0.75, 0.625, 0.75, 0.375, 0.75, 0.625, 0.75, 0.625, 1.0, 0.375, 1.0, 0.375, 0.0, 0.625, 0.0, 0.625, 0.25, 0.375, 0.25, 0.125, 0.5, 0.375, 0.5, 0.375, 0.75, 0.125, 0.75, 0.375, 0.5, 0.625, 0.5, 0.625, 0.75, 0.375, 0.75, 0.375, 0.25, 0.625, 0.25, 0.625, 0.5, 0.375, 0.5, 0.625, 0.5, 0.875, 0.5, 0.875, 0.75, 0.625, 0.75, 0.375, 0.75, 0.625, 0.75, 0.625, 1.0, 0.375, 1.0, 0.375, 0.0, 0.625, 0.0, 0.625, 0.25, 0.375, 0.25, 0.125, 0.5, 0.375, 0.5, 0.375, 0.75, 0.125, 0.75, 0.375, 0.5, 0.625, 0.5, 0.625, 0.75, 0.375, 0.75, 0.375, 0.25, 0.625, 0.25, 0.625, 0.5, 0.375, 0.5, 0.625, 0.5, 0.875, 0.5, 0.875, 0.75, 0.625, 0.75, 0.375, 0.75, 0.625, 0.75, 0.625, 1.0, 0.375, 1.0, 0.375, 0.0, 0.625, 0.0, 0.625, 0.25, 0.375, 0.25, 0.125, 0.5, 0.375, 0.5, 0.375, 0.75, 0.125, 0.75, 0.375, 0.5, 0.625, 0.5, 0.625, 0.75, 0.375, 0.75, 0.375, 0.25, 0.625, 0.25, 0.625, 0.5, 0.375, 0.5, 0.625, 0.5, 0.875, 0.5, 0.875, 0.75, 0.625, 0.75, 0.375, 0.75, 0.625, 0.75, 0.625, 1.0, 0.375, 1.0, 0.375, 0.0, 0.625, 0.0, 0.625, 0.25, 0.375, 0.25, 0.125, 0.5, 0.375, 0.5, 0.375, 0.75, 0.125, 0.75, 0.375, 0.5, 0.625, 0.5, 0.625, 0.75, 0.375, 0.75, 0.375, 0.25, 0.625, 0.25, 0.625, 0.5, 0.375, 0.5, 0.625, 0.5, 0.875, 0.5, 0.875, 0.75, 0.625, 0.75, 0.375, 0.75, 0.625, 0.75, 0.625, 1.0, 0.375, 1.0, 0.375, 0.0, 0.625, 0.0, 0.625, 0.25, 0.375, 0.25, 0.125, 0.5, 0.375, 0.5, 0.375, 0.75, 0.125, 0.75, 0.375, 0.5, 0.625, 0.5, 0.625, 0.75, 0.375, 0.75, 0.375, 0.25, 0.625, 0.25, 0.625, 0.5, 0.375, 0.5, 0.625, 0.5, 0.875, 0.5, 0.875, 0.75, 0.625, 0.75, 0.375, 0.75, 0.625, 0.75, 0.625, 1.0, 0.375, 1.0, 0.375, 0.0, 0.625, 0.0, 0.625, 0.25, 0.375, 0.25, 0.125, 0.5, 0.375, 0.5, 0.375, 0.75, 0.125, 0.75, 0.375, 0.5, 0.625, 0.5, 0.625, 0.75, 0.375, 0.75, 0.375, 0.25, 0.625, 0.25, 0.625, 0.5, 0.375, 0.5, 0.625, 0.5, 0.875, 0.5, 0.875, 0.75, 0.625, 0.75, 0.375, 0.75, 0.625, 0.75, 0.625, 1.0, 0.375, 1.0, 0.375, 0.0, 0.625, 0.0, 0.625, 0.25, 0.375, 0.25, 0.125, 0.5, 0.375, 0.5, 0.375, 0.75, 0.125, 0.75, 0.375, 0.5, 0.625, 0.5, 0.625, 0.75, 0.375, 0.75, 0.375, 0.25, 0.625, 0.25, 0.625, 0.5, 0.375, 0.5, 0.625, 0.5, 0.875, 0.5, 0.875, 0.75, 0.625, 0.75, 0.375, 0.75, 0.625, 0.75, 0.625, 1.0, 0.375, 1.0, 0.375, 0.0, 0.625, 0.0, 0.625, 0.25, 0.375, 0.25, 0.125, 0.5, 0.375, 0.5, 0.375, 0.75, 0.125, 0.75, 0.375, 0.5, 0.625, 0.5, 0.625, 0.75, 0.375, 0.75, 0.375, 0.25, 0.625, 0.25, 0.625, 0.5, 0.375, 0.5, 0.625, 0.5, 0.875, 0.5, 0.875, 0.75, 0.625, 0.75, 0.375, 0.75, 0.625, 0.75, 0.625, 1.0, 0.375, 1.0, 0.375, 0.0, 0.625, 0.0, 0.625, 0.25, 0.375, 0.25, 0.125, 0.5, 0.375, 0.5, 0.375, 0.75, 0.125, 0.75, 0.375, 0.5, 0.625, 0.5, 0.625, 0.75, 0.375, 0.75, 0.375, 0.25, 0.625, 0.25, 0.625, 0.5, 0.375, 0.5, 0.625, 0.5, 0.875, 0.5, 0.875, 0.75, 0.625, 0.75, 0.375, 0.75, 0.625, 0.75, 0.625, 1.0, 0.375, 1.0, 0.375, 0.0, 0.625, 0.0, 0.625, 0.25, 0.375, 0.25, 0.125, 0.5, 0.375, 0.5, 0.375, 0.75, 0.125, 0.75, 0.375, 0.5, 0.625, 0.5, 0.625, 0.75, 0.375, 0.75, 0.375, 0.25, 0.625, 0.25, 0.625, 0.5, 0.375, 0.5, 0.625, 0.5, 0.875, 0.5, 0.875, 0.75, 0.625, 0.75, 0.375, 0.75, 0.625, 0.75, 0.625, 1.0, 0.375, 1.0, 0.375, 0.0, 0.625, 0.0, 0.625, 0.25, 0.375, 0.25, 0.125, 0.5, 0.375, 0.5, 0.375, 0.75, 0.125, 0.75, 0.375, 0.5, 0.625, 0.5, 0.625, 0.75, 0.375, 0.75, 0.375, 0.25, 0.625, 0.25, 0.625, 0.5, 0.375, 0.5, 0.625, 0.5, 0.875, 0.5, 0.875, 0.75, 0.625, 0.75, 0.375, 0.75, 0.625, 0.75, 0.625, 1.0, 0.375, 1.0, 0.375, 0.0, 0.625, 0.0, 0.625, 0.25, 0.375, 0.25, 0.125, 0.5, 0.375, 0.5, 0.375, 0.75, 0.125, 0.75, 0.375, 0.5, 0.625, 0.5, 0.625, 0.75, 0.375, 0.75, 0.375, 0.25, 0.625, 0.25, 0.625, 0.5, 0.375, 0.5, 0.625, 0.5, 0.875, 0.5, 0.875, 0.75, 0.625, 0.75, 0.375, 0.75, 0.625, 0.75, 0.625, 1.0, 0.375, 1.0, 0.375, 0.0, 0.625, 0.0, 0.625, 0.25, 0.375, 0.25, 0.125, 0.5, 0.375, 0.5, 0.375, 0.75, 0.125, 0.75, 0.375, 0.5, 0.625, 0.5, 0.625, 0.75, 0.375, 0.75, 0.375, 0.25, 0.625, 0.25, 0.625, 0.5, 0.375, 0.5, 0.625, 0.5, 0.875, 0.5, 0.875, 0.75, 0.625, 0.75, 0.375, 0.75, 0.625, 0.75, 0.625, 1.0, 0.375, 1.0, 0.375, 0.0, 0.625, 0.0, 0.625, 0.25, 0.375, 0.25, 0.125, 0.5, 0.375, 0.5, 0.375, 0.75, 0.125, 0.75, 0.375, 0.5, 0.625, 0.5, 0.625, 0.75, 0.375, 0.75, 0.375, 0.25, 0.625, 0.25, 0.625, 0.5, 0.375, 0.5, 0.625, 0.5, 0.875, 0.5, 0.875, 0.75, 0.625, 0.75, 0.375, 0.75, 0.625, 0.75, 0.625, 1.0, 0.375, 1.0, 0.375, 0.0, 0.625, 0.0, 0.625, 0.25, 0.375, 0.25, 0.125, 0.5, 0.375, 0.5, 0.375, 0.75, 0.125, 0.75, 0.375, 0.5, 0.625, 0.5, 0.625, 0.75, 0.375, 0.75, 0.375, 0.25, 0.625, 0.25, 0.625, 0.5, 0.375, 0.5, 0.625, 0.5, 0.875, 0.5, 0.875, 0.75, 0.625, 0.75, 0.375, 0.75, 0.625, 0.75, 0.625, 1.0, 0.375, 1.0, 0.375, 0.0, 0.625, 0.0, 0.625, 0.25, 0.375, 0.25, 0.125, 0.5, 0.375, 0.5, 0.375, 0.75, 0.125, 0.75, 0.375, 0.5, 0.625, 0.5, 0.625, 0.75, 0.375, 0.75, 0.375, 0.25, 0.625, 0.25, 0.625, 0.5, 0.375, 0.5, 0.625, 0.5, 0.875, 0.5, 0.875, 0.75, 0.625, 0.75, 0.375, 0.75, 0.625, 0.75, 0.625, 1.0, 0.375, 1.0, 0.375, 0.0, 0.625, 0.0, 0.625, 0.25, 0.375, 0.25, 0.125, 0.5, 0.375, 0.5, 0.375, 0.75, 0.125, 0.75, 0.375, 0.5, 0.625, 0.5, 0.625, 0.75, 0.375, 0.75, 0.375, 0.25, 0.625, 0.25, 0.625, 0.5, 0.375, 0.5, 0.625, 0.5, 0.875, 0.5, 0.875, 0.75, 0.625, 0.75, 0.375, 0.75, 0.625, 0.75, 0.625, 1.0, 0.375, 1.0, 0.375, 0.0, 0.625, 0.0, 0.625, 0.25, 0.375, 0.25, 0.125, 0.5, 0.375, 0.5, 0.375, 0.75, 0.125, 0.75, 0.375, 0.5, 0.625, 0.5, 0.625, 0.75, 0.375, 0.75, 0.375, 0.25, 0.625, 0.25, 0.625, 0.5, 0.375, 0.5, 0.625, 0.5, 0.875, 0.5, 0.875, 0.75, 0.625, 0.75, 0.375, 0.75, 0.625, 0.75, 0.625, 1.0, 0.375, 1.0, 0.375, 0.0, 0.625, 0.0, 0.625, 0.25, 0.375, 0.25, 0.125, 0.5, 0.375, 0.5, 0.375, 0.75, 0.125, 0.75, 0.375, 0.5, 0.625, 0.5, 0.625, 0.75, 0.375, 0.75, 0.375, 0.25, 0.625, 0.25, 0.625, 0.5, 0.375, 0.5, 0.625, 0.5, 0.875, 0.5, 0.875, 0.75, 0.625, 0.75, 0.375, 0.75, 0.625, 0.75, 0.625, 1.0, 0.375, 1.0, 0.375, 0.0, 0.625, 0.0, 0.625, 0.25, 0.375, 0.25, 0.125, 0.5, 0.375, 0.5, 0.375, 0.75, 0.125, 0.75, 0.375, 0.5, 0.625, 0.5, 0.625, 0.75, 0.375, 0.75, 0.375, 0.25, 0.625, 0.25, 0.625, 0.5, 0.375, 0.5, 0.625, 0.5, 0.875, 0.5, 0.875, 0.75, 0.625, 0.75, 0.375, 0.75, 0.625, 0.75, 0.625, 1.0, 0.375, 1.0, 0.375, 0.0, 0.625, 0.0, 0.625, 0.25, 0.375, 0.25, 0.125, 0.5, 0.375, 0.5, 0.375, 0.75, 0.125, 0.75, 0.375, 0.5, 0.625, 0.5, 0.625, 0.75, 0.375, 0.75, 0.375, 0.25, 0.625, 0.25, 0.625, 0.5, 0.375, 0.5, 0.625, 0.5, 0.875, 0.5, 0.875, 0.75, 0.625, 0.75, 0.375, 0.75, 0.625, 0.75, 0.625, 1.0, 0.375, 1.0, 0.375, 0.0, 0.625, 0.0, 0.625, 0.25, 0.375, 0.25, 0.125, 0.5, 0.375, 0.5, 0.375, 0.75, 0.125, 0.75, 0.375, 0.5, 0.625, 0.5, 0.625, 0.75, 0.375, 0.75, 0.375, 0.25, 0.625, 0.25, 0.625, 0.5, 0.375, 0.5, 0.625, 0.5, 0.875, 0.5, 0.875, 0.75, 0.625, 0.75, 0.375, 0.75, 0.625, 0.75, 0.625, 1.0, 0.375, 1.0, 0.375, 0.0, 0.625, 0.0, 0.625, 0.25, 0.375, 0.25, 0.125, 0.5, 0.375, 0.5, 0.375, 0.75, 0.125, 0.75, 0.375, 0.5, 0.625, 0.5, 0.625, 0.75, 0.375, 0.75, 0.375, 0.25, 0.625, 0.25, 0.625, 0.5, 0.375, 0.5, 0.625, 0.5, 0.875, 0.5, 0.875, 0.75, 0.625, 0.75, 0.375, 0.75, 0.625, 0.75, 0.625, 1.0, 0.375, 1.0, 0.375, 0.0, 0.625, 0.0, 0.625, 0.25, 0.375, 0.25, 0.125, 0.5, 0.375, 0.5, 0.375, 0.75, 0.125, 0.75, 0.375, 0.5, 0.625, 0.5, 0.625, 0.75, 0.375, 0.75, 0.375, 0.25, 0.625, 0.25, 0.625, 0.5, 0.375, 0.5, 0.625, 0.5, 0.875, 0.5, 0.875, 0.75, 0.625, 0.75, 0.375, 0.75, 0.625, 0.75, 0.625, 1.0, 0.375, 1.0, 0.375, 0.0, 0.625, 0.0, 0.625, 0.25, 0.375, 0.25, 0.125, 0.5, 0.375, 0.5, 0.375, 0.75, 0.125, 0.75, 0.375, 0.5, 0.625, 0.5, 0.625, 0.75, 0.375, 0.75, 0.375, 0.25, 0.625, 0.25, 0.625, 0.5, 0.375, 0.5, 0.625, 0.5, 0.875, 0.5, 0.875, 0.75, 0.625, 0.75, 0.375, 0.75, 0.625, 0.75, 0.625, 1.0, 0.375, 1.0, 0.375, 0.0, 0.625, 0.0, 0.625, 0.25, 0.375, 0.25, 0.125, 0.5, 0.375, 0.5, 0.375, 0.75, 0.125, 0.75, 0.375, 0.5, 0.625, 0.5, 0.625, 0.75, 0.375, 0.75, 0.375, 0.25, 0.625, 0.25, 0.625, 0.5, 0.375, 0.5, 0.625, 0.5, 0.875, 0.5, 0.875, 0.75, 0.625, 0.75, 0.375, 0.75, 0.625, 0.75, 0.625, 1.0, 0.375, 1.0, 0.375, 0.0, 0.625, 0.0, 0.625, 0.25, 0.375, 0.25, 0.125, 0.5, 0.375, 0.5, 0.375, 0.75, 0.125, 0.75, 0.375, 0.5, 0.625, 0.5, 0.625, 0.75, 0.375, 0.75, 0.375, 0.25, 0.625, 0.25, 0.625, 0.5, 0.375, 0.5, 0.625, 0.5, 0.875, 0.5, 0.875, 0.75, 0.625, 0.75, 0.375, 0.75, 0.625, 0.75, 0.625, 1.0, 0.375, 1.0, 0.375, 0.0, 0.625, 0.0, 0.625, 0.25, 0.375, 0.25, 0.125, 0.5, 0.375, 0.5, 0.375, 0.75, 0.125, 0.75, 0.375, 0.5, 0.625, 0.5, 0.625, 0.75, 0.375, 0.75, 0.375, 0.25, 0.625, 0.25, 0.625, 0.5, 0.375, 0.5, 0.625, 0.5, 0.875, 0.5, 0.875, 0.75, 0.625, 0.75, 0.375, 0.75, 0.625, 0.75, 0.625, 1.0, 0.375, 1.0, 0.375, 0.0, 0.625, 0.0, 0.625, 0.25, 0.375, 0.25, 0.125, 0.5, 0.375, 0.5, 0.375, 0.75, 0.125, 0.75, 0.375, 0.5, 0.625, 0.5, 0.625, 0.75, 0.375, 0.75, 0.375, 0.25, 0.625, 0.25, 0.625, 0.5, 0.375, 0.5, 0.625, 0.5, 0.875, 0.5, 0.875, 0.75, 0.625, 0.75, 0.375, 0.75, 0.625, 0.75, 0.625, 1.0, 0.375, 1.0, 0.375, 0.0, 0.625, 0.0, 0.625, 0.25, 0.375, 0.25, 0.125, 0.5, 0.375, 0.5, 0.375, 0.75, 0.125, 0.75, 0.375, 0.5, 0.625, 0.5, 0.625, 0.75, 0.375, 0.75, 0.375, 0.25, 0.625, 0.25, 0.625, 0.5, 0.375, 0.5, 0.625, 0.5, 0.875, 0.5, 0.875, 0.75, 0.625, 0.75, 0.375, 0.75, 0.625, 0.75, 0.625, 1.0, 0.375, 1.0, 0.375, 0.0, 0.625, 0.0, 0.625, 0.25, 0.375, 0.25, 0.125, 0.5, 0.375, 0.5, 0.375, 0.75, 0.125, 0.75, 0.375, 0.5, 0.625, 0.5, 0.625, 0.75, 0.375, 0.75, 0.375, 0.25, 0.625, 0.25, 0.625, 0.5, 0.375, 0.5, 0.625, 0.5, 0.875, 0.5, 0.875, 0.75, 0.625, 0.75, 0.375, 0.75, 0.625, 0.75, 0.625, 1.0, 0.375, 1.0, 0.375, 0.0, 0.625, 0.0, 0.625, 0.25, 0.375, 0.25, 0.125, 0.5, 0.375, 0.5, 0.375, 0.75, 0.125, 0.75, 0.375, 0.5, 0.625, 0.5, 0.625, 0.75, 0.375, 0.75, 0.375, 0.25, 0.625, 0.25, 0.625, 0.5, 0.375, 0.5, 0.625, 0.5, 0.875, 0.5, 0.875, 0.75, 0.625, 0.75, 0.375, 0.75, 0.625, 0.75, 0.625, 1.0, 0.375, 1.0, 0.375, 0.0, 0.625, 0.0, 0.625, 0.25, 0.375, 0.25, 0.125, 0.5, 0.375, 0.5, 0.375, 0.75, 0.125, 0.75, 0.375, 0.5, 0.625, 0.5, 0.625, 0.75, 0.375, 0.75, 0.375, 0.25, 0.625, 0.25, 0.625, 0.5, 0.375, 0.5, 0.625, 0.5, 0.875, 0.5, 0.875, 0.75, 0.625, 0.75, 0.375, 0.75, 0.625, 0.75, 0.625, 1.0, 0.375, 1.0, 0.375, 0.0, 0.625, 0.0, 0.625, 0.25, 0.375, 0.25, 0.125, 0.5, 0.375, 0.5, 0.375, 0.75, 0.125, 0.75, 0.375, 0.5, 0.625, 0.5, 0.625, 0.75, 0.375, 0.75, 0.375, 0.25, 0.625, 0.25, 0.625, 0.5, 0.375, 0.5, 0.625, 0.5, 0.875, 0.5, 0.875, 0.75, 0.625, 0.75, 0.375, 0.75, 0.625, 0.75, 0.625, 1.0, 0.375, 1.0, 0.375, 0.0, 0.625, 0.0, 0.625, 0.25, 0.375, 0.25, 0.125, 0.5, 0.375, 0.5, 0.375, 0.75, 0.125, 0.75, 0.375, 0.5, 0.625, 0.5, 0.625, 0.75, 0.375, 0.75, 0.375, 0.25, 0.625, 0.25, 0.625, 0.5, 0.375, 0.5, 0.625, 0.5, 0.875, 0.5, 0.875, 0.75, 0.625, 0.75, 0.375, 0.75, 0.625, 0.75, 0.625, 1.0, 0.375, 1.0, 0.375, 0.0, 0.625, 0.0, 0.625, 0.25, 0.375, 0.25, 0.125, 0.5, 0.375, 0.5, 0.375, 0.75, 0.125, 0.75, 0.375, 0.5, 0.625, 0.5, 0.625, 0.75, 0.375, 0.75, 0.375, 0.25, 0.625, 0.25, 0.625, 0.5, 0.375, 0.5, 0.625, 0.5, 0.875, 0.5, 0.875, 0.75, 0.625, 0.75, 0.375, 0.75, 0.625, 0.75, 0.625, 1.0, 0.375, 1.0, 0.375, 0.0, 0.625, 0.0, 0.625, 0.25, 0.375, 0.25, 0.125, 0.5, 0.375, 0.5, 0.375, 0.75, 0.125, 0.75, 0.375, 0.5, 0.625, 0.5, 0.625, 0.75, 0.375, 0.75, 0.375, 0.25, 0.625, 0.25, 0.625, 0.5, 0.375, 0.5])
me_cube.materials.append(mat_acg_metal044a_1k_jpg)
me_cube.use_mirror_vertex_groups = False
me_cube.update()

# ---- objects
ob_rejablanca = bpy.data.objects.new('RejaBlanca', me_cube)

# ---- transforms, parenting, visibility, modifiers, constraints
ob_rejablanca.location = (0.0, 0.0, 0.0)
ob_rejablanca.scale = (0.25, 0.25, 5.0)
ob_rejablanca.lock_rotations_4d = False
ob_rejablanca.empty_display_type = 'ARROWS'
ob_rejablanca.lineart.crease_threshold = 0.0

# ---- collection membership
col_collection.objects.link(ob_rejablanca)

# ---- scene / render settings (as saved in the file)
scene.frame_start = 0; scene.frame_end = 0; scene.frame_set(58)
scene.render.engine = 'BLENDER_EEVEE_NEXT'
scene.cycles.sampling_pattern = 'TABULATED_SOBOL'
scene.view_settings.view_transform = 'Filmic'
bpy.context.view_layer.update()

# ---- added for rendering (the .blend has no active camera and no usable light): camera, sun
cam_auto = bpy.data.cameras.new('AutoCamera')
cam_auto.lens = 50.0
cam_auto.sensor_width = 36.0
cam_auto.clip_end = 1309.14
ob_auto_camera = bpy.data.objects.new('AutoCamera', cam_auto)
scene.collection.objects.link(ob_auto_camera)
ob_auto_camera.location = (114.555, -89.5145, 59.6763)
ob_auto_camera.rotation_euler = (1.09748, -7.21219e-08, 0.694738)
scene.camera = ob_auto_camera
light_auto_sun = bpy.data.lights.new('AutoSun', 'SUN')
light_auto_sun.energy = 3.0
light_auto_sun.angle = 0.0523599
ob_auto_sun = bpy.data.objects.new('AutoSun', light_auto_sun)
scene.collection.objects.link(ob_auto_sun)
ob_auto_sun.rotation_euler = (0.872665, 0.174533, 0.523599)
bpy.context.view_layer.update()
